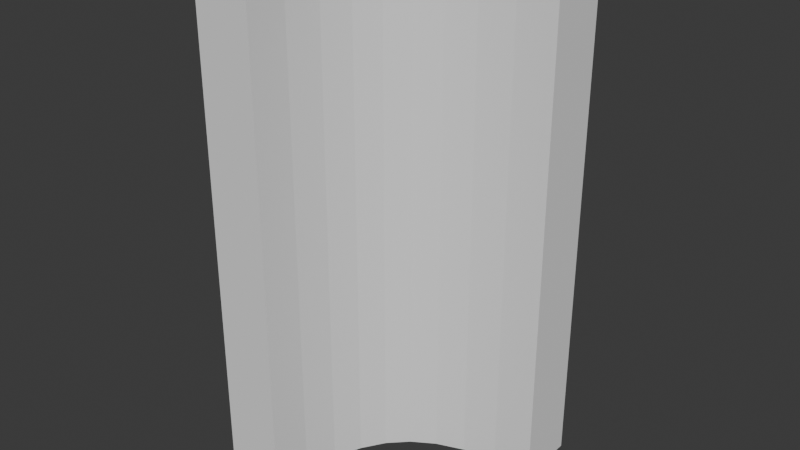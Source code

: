 # Source: hitbox.blend  (saved by Blender 4.2.66; exported with 4.5.12 LTS)
import bpy
from mathutils import Matrix  # noqa: F401  (used for matrix-valued properties, if any)

bpy.ops.wm.read_factory_settings(use_empty=True)
scene = bpy.context.scene
scene.name = 'Scene'

# ---- collections
col_collection = bpy.data.collections.new('Collection'); scene.collection.children.link(col_collection)

# ---- world
world_world = bpy.data.worlds.new('World'); scene.world = world_world
world_world.use_nodes = True; world_world.node_tree.nodes.clear()
_N = world_world.node_tree.nodes; _L = world_world.node_tree.links
n0 = _N.new('ShaderNodeOutputWorld'); n0.name = 'World Output'; n0.location = (300, 300)
n1 = _N.new('ShaderNodeBackground'); n1.name = 'Background'; n1.location = (10, 300)
n1.inputs[0].default_value = (0.05088, 0.05088, 0.05088, 1.0)
_L.new(n1.outputs[0], n0.inputs[0])
n0.is_active_output = True
world_world.color = (0.05088, 0.05088, 0.05088)
world_world.sun_shadow_jitter_overblur = 0.0

# ---- meshes
me_cube_001 = bpy.data.meshes.new('Cube.001')
me_cube_001.from_pydata([(-3.525, -0.9723, -2.0), (-3.525, -0.9723, 8.044), (-2.373, -0.9723, -2.0), (-2.373, -0.9723, 8.044), (0.9723, 3.525, -2.0), (0.9723, 3.525, 8.044), (0.9723, 2.373, -2.0), (0.9723, 2.373, 8.044), (0.07359, 3.472, -2.0), (-0.7406, 3.31, -2.0), (-1.469, 3.03, -2.0), (-2.103, 2.627, -2.0), (-2.627, 2.103, -2.0), (-3.03, 1.469, -2.0), (-3.31, 0.7406, -2.0), (-3.472, -0.07359, -2.0), (-2.329, -0.2195, -2.0), (-2.203, 0.4215, -2.0), (-2.001, 0.9523, -2.0), (-1.728, 1.383, -2.0), (-1.383, 1.728, -2.0), (-0.9523, 2.001, -2.0), (-0.4215, 2.203, -2.0), (0.2195, 2.329, -2.0), (-2.329, -0.2195, 8.044), (-2.203, 0.4215, 8.044), (-2.001, 0.9523, 8.044), (-1.728, 1.383, 8.044), (-1.383, 1.728, 8.044), (-0.9523, 2.001, 8.044), (-0.4215, 2.203, 8.044), (0.2195, 2.329, 8.044), (-3.472, -0.07359, 8.044), (-3.31, 0.7406, 8.044), (-3.03, 1.469, 8.044), (-2.627, 2.103, 8.044), (-2.103, 2.627, 8.044), (-1.469, 3.03, 8.044), (-0.7406, 3.31, 8.044), (0.07359, 3.472, 8.044)], [], [(4, 6, 23, 8), (6, 7, 31, 23), (7, 5, 39, 31), (5, 4, 8, 39), (8, 23, 22, 9), (9, 22, 21, 10), (10, 21, 20, 11), (11, 20, 19, 12), (12, 19, 18, 13), (13, 18, 17, 14), (14, 17, 16, 15), (15, 16, 2, 0), (23, 31, 30, 22), (22, 30, 29, 21), (21, 29, 28, 20), (20, 28, 27, 19), (19, 27, 26, 18), (18, 26, 25, 17), (17, 25, 24, 16), (16, 24, 3, 2), (31, 39, 38, 30), (30, 38, 37, 29), (29, 37, 36, 28), (28, 36, 35, 27), (27, 35, 34, 26), (26, 34, 33, 25), (25, 33, 32, 24), (24, 32, 1, 3), (39, 8, 9, 38), (38, 9, 10, 37), (37, 10, 11, 36), (36, 11, 12, 35), (35, 12, 13, 34), (34, 13, 14, 33), (33, 14, 15, 32), (32, 15, 0, 1), (5, 7, 6, 4), (1, 0, 2, 3)])
me_cube_001.update()

# ---- objects
ob_cube = bpy.data.objects.new('Cube', me_cube_001)

# ---- transforms, parenting, visibility, modifiers, constraints
ob_cube.location = (0.0, 0.0, 2.0)

# ---- collection membership
col_collection.objects.link(ob_cube)

# ---- scene / render settings (as saved in the file)
scene.frame_start = 1; scene.frame_end = 250; scene.frame_set(1)
scene.render.engine = 'BLENDER_EEVEE_NEXT'
bpy.context.view_layer.update()

# ---- added for rendering (the .blend has no active camera and no usable light): camera, sun
cam_auto = bpy.data.cameras.new('AutoCamera')
cam_auto.lens = 50.0
cam_auto.sensor_width = 36.0
cam_auto.clip_end = 1000.0
ob_auto_camera = bpy.data.objects.new('AutoCamera', cam_auto)
scene.collection.objects.link(ob_auto_camera)
ob_auto_camera.location = (9.72325, -11.9232, 13.8218)
ob_auto_camera.rotation_euler = (1.09748, -7.21219e-08, 0.694738)
scene.camera = ob_auto_camera
light_auto_sun = bpy.data.lights.new('AutoSun', 'SUN')
light_auto_sun.energy = 3.0
light_auto_sun.angle = 0.0523599
ob_auto_sun = bpy.data.objects.new('AutoSun', light_auto_sun)
scene.collection.objects.link(ob_auto_sun)
ob_auto_sun.rotation_euler = (0.872665, 0.174533, 0.523599)
bpy.context.view_layer.update()
